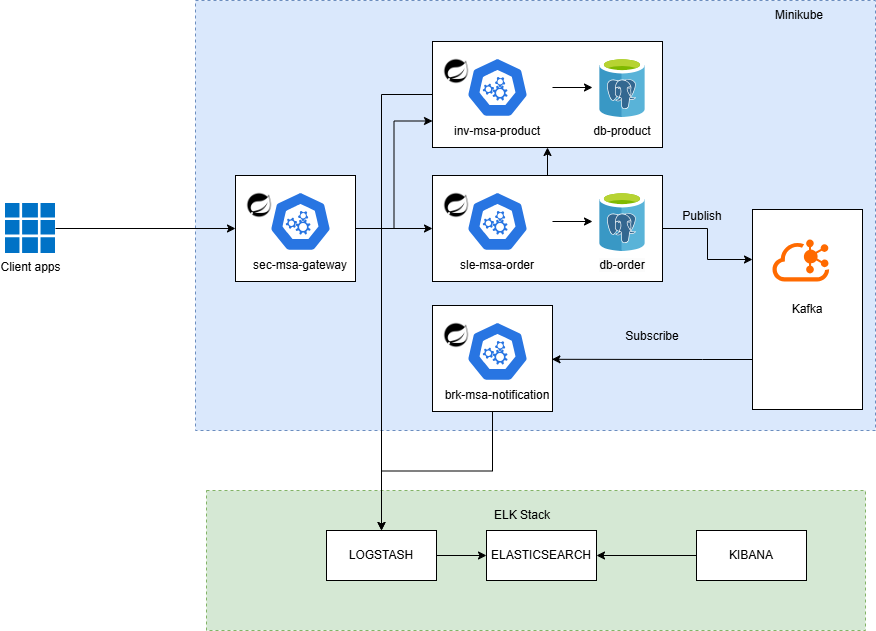

The diagram above was exported from draw.io. Its source (the exported page's mxGraphModel, read from the mxfile embedded in the PNG):
<mxGraphModel dx="2261" dy="746" grid="1" gridSize="10" guides="1" tooltips="1" connect="1" arrows="1" fold="1" page="1" pageScale="1" pageWidth="827" pageHeight="1169" math="0" shadow="0">
  <root>
    <mxCell id="0" />
    <mxCell id="1" parent="0" />
    <mxCell id="buif1MFp7HTIHVKxRIHd-83" value="" style="rounded=0;whiteSpace=wrap;html=1;fillColor=#d5e8d4;strokeColor=#82b366;dashed=1;" parent="1" vertex="1">
      <mxGeometry x="131" y="500" width="659" height="140" as="geometry" />
    </mxCell>
    <mxCell id="buif1MFp7HTIHVKxRIHd-66" value="" style="rounded=0;whiteSpace=wrap;html=1;fillColor=#dae8fc;strokeColor=#6c8ebf;dashed=1;" parent="1" vertex="1">
      <mxGeometry x="120" y="10" width="680" height="430" as="geometry" />
    </mxCell>
    <mxCell id="_kZsTkz-RuQdZVd-h44V-3" style="edgeStyle=orthogonalEdgeStyle;rounded=0;orthogonalLoop=1;jettySize=auto;html=1;" edge="1" parent="1" source="buif1MFp7HTIHVKxRIHd-46" target="buif1MFp7HTIHVKxRIHd-47">
      <mxGeometry relative="1" as="geometry" />
    </mxCell>
    <mxCell id="buif1MFp7HTIHVKxRIHd-46" value="" style="rounded=0;whiteSpace=wrap;html=1;" parent="1" vertex="1">
      <mxGeometry x="357" y="185" width="230" height="106" as="geometry" />
    </mxCell>
    <mxCell id="buif1MFp7HTIHVKxRIHd-23" value="Kafka" style="html=1;whiteSpace=wrap;" parent="1" vertex="1">
      <mxGeometry x="677" y="219" width="110" height="200" as="geometry" />
    </mxCell>
    <mxCell id="buif1MFp7HTIHVKxRIHd-24" style="edgeStyle=orthogonalEdgeStyle;rounded=0;orthogonalLoop=1;jettySize=auto;html=1;entryX=1;entryY=0.5;entryDx=0;entryDy=0;" parent="1" source="buif1MFp7HTIHVKxRIHd-25" target="buif1MFp7HTIHVKxRIHd-26" edge="1">
      <mxGeometry relative="1" as="geometry" />
    </mxCell>
    <mxCell id="buif1MFp7HTIHVKxRIHd-25" value="KIBANA" style="html=1;whiteSpace=wrap;" parent="1" vertex="1">
      <mxGeometry x="621" y="540" width="110" height="50" as="geometry" />
    </mxCell>
    <mxCell id="buif1MFp7HTIHVKxRIHd-26" value="ELASTICSEARCH" style="html=1;whiteSpace=wrap;" parent="1" vertex="1">
      <mxGeometry x="411" y="540" width="110" height="50" as="geometry" />
    </mxCell>
    <mxCell id="buif1MFp7HTIHVKxRIHd-27" style="edgeStyle=orthogonalEdgeStyle;rounded=0;orthogonalLoop=1;jettySize=auto;html=1;entryX=0;entryY=0.5;entryDx=0;entryDy=0;" parent="1" source="buif1MFp7HTIHVKxRIHd-28" target="buif1MFp7HTIHVKxRIHd-26" edge="1">
      <mxGeometry relative="1" as="geometry" />
    </mxCell>
    <mxCell id="buif1MFp7HTIHVKxRIHd-28" value="LOGSTASH" style="html=1;whiteSpace=wrap;" parent="1" vertex="1">
      <mxGeometry x="251" y="540" width="110" height="50" as="geometry" />
    </mxCell>
    <mxCell id="buif1MFp7HTIHVKxRIHd-30" value="&lt;span style=&quot;background-color: rgb(251, 251, 251);&quot;&gt;db-order&lt;/span&gt;" style="shape=image;whiteSpace=wrap;html=1;labelBackgroundColor=default;verticalAlign=top;verticalLabelPosition=bottom;sketch=0;aspect=fixed;points=[];image=img/lib/mscae/Azure_Database_for_PostgreSQL_servers.svg;" parent="1" vertex="1">
      <mxGeometry x="517" y="201" width="60" height="60" as="geometry" />
    </mxCell>
    <mxCell id="buif1MFp7HTIHVKxRIHd-31" value="sle-msa-order" style="rounded=0;whiteSpace=wrap;html=1;aspect=fixed;sketch=0;dashed=0;whitespace=wrap;verticalLabelPosition=bottom;verticalAlign=top;fillColor=#2875E2;strokeColor=#ffffff;points=[[0.005,0.63,0],[0.1,0.2,0],[0.9,0.2,0],[0.5,0,0],[0.995,0.63,0],[0.72,0.99,0],[0.5,1,0],[0.28,0.99,0]];shape=mxgraph.kubernetes.icon2;prIcon=api;" parent="1" vertex="1">
      <mxGeometry x="367" y="201" width="110" height="60" as="geometry" />
    </mxCell>
    <mxCell id="buif1MFp7HTIHVKxRIHd-34" style="edgeStyle=orthogonalEdgeStyle;rounded=0;orthogonalLoop=1;jettySize=auto;html=1;entryX=0;entryY=0.5;entryDx=0;entryDy=0;" parent="1" source="buif1MFp7HTIHVKxRIHd-31" target="buif1MFp7HTIHVKxRIHd-30" edge="1">
      <mxGeometry relative="1" as="geometry" />
    </mxCell>
    <mxCell id="buif1MFp7HTIHVKxRIHd-41" value="" style="shape=image;html=1;verticalAlign=top;verticalLabelPosition=bottom;labelBackgroundColor=#ffffff;imageAspect=0;aspect=fixed;image=https://cdn2.iconfinder.com/data/icons/boxicons-logos/24/bxl-spring-boot-128.png" parent="1" vertex="1">
      <mxGeometry x="367" y="201" width="28" height="28" as="geometry" />
    </mxCell>
    <mxCell id="buif1MFp7HTIHVKxRIHd-74" style="edgeStyle=orthogonalEdgeStyle;rounded=0;orthogonalLoop=1;jettySize=auto;html=1;entryX=0.5;entryY=0;entryDx=0;entryDy=0;" parent="1" source="buif1MFp7HTIHVKxRIHd-47" target="buif1MFp7HTIHVKxRIHd-28" edge="1">
      <mxGeometry relative="1" as="geometry">
        <Array as="points">
          <mxPoint x="306" y="104" />
        </Array>
      </mxGeometry>
    </mxCell>
    <mxCell id="buif1MFp7HTIHVKxRIHd-47" value="" style="rounded=0;whiteSpace=wrap;html=1;" parent="1" vertex="1">
      <mxGeometry x="357" y="51" width="230" height="106" as="geometry" />
    </mxCell>
    <mxCell id="buif1MFp7HTIHVKxRIHd-48" value="db-product" style="shape=image;whiteSpace=wrap;html=1;labelBackgroundColor=default;verticalAlign=top;verticalLabelPosition=bottom;sketch=0;aspect=fixed;points=[];image=img/lib/mscae/Azure_Database_for_PostgreSQL_servers.svg;" parent="1" vertex="1">
      <mxGeometry x="517" y="67" width="60" height="60" as="geometry" />
    </mxCell>
    <mxCell id="buif1MFp7HTIHVKxRIHd-49" value="inv-msa-product" style="rounded=0;whiteSpace=wrap;html=1;aspect=fixed;sketch=0;dashed=0;whitespace=wrap;verticalLabelPosition=bottom;verticalAlign=top;fillColor=#2875E2;strokeColor=#ffffff;points=[[0.005,0.63,0],[0.1,0.2,0],[0.9,0.2,0],[0.5,0,0],[0.995,0.63,0],[0.72,0.99,0],[0.5,1,0],[0.28,0.99,0]];shape=mxgraph.kubernetes.icon2;prIcon=api;" parent="1" vertex="1">
      <mxGeometry x="367" y="67" width="110" height="60" as="geometry" />
    </mxCell>
    <mxCell id="buif1MFp7HTIHVKxRIHd-50" style="edgeStyle=orthogonalEdgeStyle;rounded=0;orthogonalLoop=1;jettySize=auto;html=1;entryX=0;entryY=0.5;entryDx=0;entryDy=0;" parent="1" source="buif1MFp7HTIHVKxRIHd-49" target="buif1MFp7HTIHVKxRIHd-48" edge="1">
      <mxGeometry relative="1" as="geometry" />
    </mxCell>
    <mxCell id="buif1MFp7HTIHVKxRIHd-51" value="" style="shape=image;html=1;verticalAlign=top;verticalLabelPosition=bottom;labelBackgroundColor=#ffffff;imageAspect=0;aspect=fixed;image=https://cdn2.iconfinder.com/data/icons/boxicons-logos/24/bxl-spring-boot-128.png" parent="1" vertex="1">
      <mxGeometry x="367" y="67" width="28" height="28" as="geometry" />
    </mxCell>
    <mxCell id="buif1MFp7HTIHVKxRIHd-75" style="edgeStyle=orthogonalEdgeStyle;rounded=0;orthogonalLoop=1;jettySize=auto;html=1;entryX=0.5;entryY=0;entryDx=0;entryDy=0;" parent="1" source="buif1MFp7HTIHVKxRIHd-52" target="buif1MFp7HTIHVKxRIHd-28" edge="1">
      <mxGeometry relative="1" as="geometry" />
    </mxCell>
    <mxCell id="buif1MFp7HTIHVKxRIHd-52" value="" style="rounded=0;whiteSpace=wrap;html=1;" parent="1" vertex="1">
      <mxGeometry x="357" y="315" width="120" height="106" as="geometry" />
    </mxCell>
    <mxCell id="buif1MFp7HTIHVKxRIHd-54" value="brk-msa-notification" style="rounded=0;whiteSpace=wrap;html=1;aspect=fixed;sketch=0;dashed=0;whitespace=wrap;verticalLabelPosition=bottom;verticalAlign=top;fillColor=#2875E2;strokeColor=#ffffff;points=[[0.005,0.63,0],[0.1,0.2,0],[0.9,0.2,0],[0.5,0,0],[0.995,0.63,0],[0.72,0.99,0],[0.5,1,0],[0.28,0.99,0]];shape=mxgraph.kubernetes.icon2;prIcon=api;" parent="1" vertex="1">
      <mxGeometry x="367" y="331" width="110" height="60" as="geometry" />
    </mxCell>
    <mxCell id="buif1MFp7HTIHVKxRIHd-56" value="" style="shape=image;html=1;verticalAlign=top;verticalLabelPosition=bottom;labelBackgroundColor=#ffffff;imageAspect=0;aspect=fixed;image=https://cdn2.iconfinder.com/data/icons/boxicons-logos/24/bxl-spring-boot-128.png" parent="1" vertex="1">
      <mxGeometry x="367" y="331" width="28" height="28" as="geometry" />
    </mxCell>
    <mxCell id="buif1MFp7HTIHVKxRIHd-58" value="" style="points=[];aspect=fixed;html=1;align=center;shadow=0;dashed=0;fillColor=#FF6A00;strokeColor=none;shape=mxgraph.alibaba_cloud.kafka;" parent="1" vertex="1">
      <mxGeometry x="697" y="249" width="56.699999999999996" height="42" as="geometry" />
    </mxCell>
    <mxCell id="buif1MFp7HTIHVKxRIHd-59" style="edgeStyle=orthogonalEdgeStyle;rounded=0;orthogonalLoop=1;jettySize=auto;html=1;entryX=0;entryY=0.25;entryDx=0;entryDy=0;" parent="1" source="buif1MFp7HTIHVKxRIHd-46" target="buif1MFp7HTIHVKxRIHd-23" edge="1">
      <mxGeometry relative="1" as="geometry" />
    </mxCell>
    <mxCell id="buif1MFp7HTIHVKxRIHd-61" style="edgeStyle=orthogonalEdgeStyle;rounded=0;orthogonalLoop=1;jettySize=auto;html=1;entryX=0.995;entryY=0.63;entryDx=0;entryDy=0;entryPerimeter=0;" parent="1" source="buif1MFp7HTIHVKxRIHd-23" target="buif1MFp7HTIHVKxRIHd-54" edge="1">
      <mxGeometry relative="1" as="geometry">
        <Array as="points">
          <mxPoint x="627" y="369" />
          <mxPoint x="627" y="369" />
        </Array>
      </mxGeometry>
    </mxCell>
    <mxCell id="buif1MFp7HTIHVKxRIHd-63" value="Publish" style="text;html=1;align=center;verticalAlign=middle;whiteSpace=wrap;rounded=0;" parent="1" vertex="1">
      <mxGeometry x="597" y="211" width="60" height="30" as="geometry" />
    </mxCell>
    <mxCell id="buif1MFp7HTIHVKxRIHd-64" value="Subscribe" style="text;html=1;align=center;verticalAlign=middle;whiteSpace=wrap;rounded=0;" parent="1" vertex="1">
      <mxGeometry x="547" y="331" width="60" height="30" as="geometry" />
    </mxCell>
    <mxCell id="buif1MFp7HTIHVKxRIHd-69" value="Minikube" style="text;html=1;align=center;verticalAlign=middle;whiteSpace=wrap;rounded=0;" parent="1" vertex="1">
      <mxGeometry x="693.7" y="10" width="60" height="30" as="geometry" />
    </mxCell>
    <mxCell id="_kZsTkz-RuQdZVd-h44V-1" style="edgeStyle=orthogonalEdgeStyle;rounded=0;orthogonalLoop=1;jettySize=auto;html=1;entryX=0;entryY=0.5;entryDx=0;entryDy=0;" edge="1" parent="1" source="buif1MFp7HTIHVKxRIHd-71" target="buif1MFp7HTIHVKxRIHd-46">
      <mxGeometry relative="1" as="geometry" />
    </mxCell>
    <mxCell id="_kZsTkz-RuQdZVd-h44V-2" style="edgeStyle=orthogonalEdgeStyle;rounded=0;orthogonalLoop=1;jettySize=auto;html=1;entryX=0;entryY=0.75;entryDx=0;entryDy=0;" edge="1" parent="1" source="buif1MFp7HTIHVKxRIHd-71" target="buif1MFp7HTIHVKxRIHd-47">
      <mxGeometry relative="1" as="geometry" />
    </mxCell>
    <mxCell id="buif1MFp7HTIHVKxRIHd-71" value="" style="rounded=0;whiteSpace=wrap;html=1;" parent="1" vertex="1">
      <mxGeometry x="160" y="185" width="120" height="106" as="geometry" />
    </mxCell>
    <mxCell id="buif1MFp7HTIHVKxRIHd-72" value="sec-msa-gateway" style="rounded=0;whiteSpace=wrap;html=1;aspect=fixed;sketch=0;dashed=0;whitespace=wrap;verticalLabelPosition=bottom;verticalAlign=top;fillColor=#2875E2;strokeColor=#ffffff;points=[[0.005,0.63,0],[0.1,0.2,0],[0.9,0.2,0],[0.5,0,0],[0.995,0.63,0],[0.72,0.99,0],[0.5,1,0],[0.28,0.99,0]];shape=mxgraph.kubernetes.icon2;prIcon=api;" parent="1" vertex="1">
      <mxGeometry x="170" y="201" width="110" height="60" as="geometry" />
    </mxCell>
    <mxCell id="buif1MFp7HTIHVKxRIHd-73" value="" style="shape=image;html=1;verticalAlign=top;verticalLabelPosition=bottom;labelBackgroundColor=#ffffff;imageAspect=0;aspect=fixed;image=https://cdn2.iconfinder.com/data/icons/boxicons-logos/24/bxl-spring-boot-128.png" parent="1" vertex="1">
      <mxGeometry x="170" y="201" width="28" height="28" as="geometry" />
    </mxCell>
    <mxCell id="buif1MFp7HTIHVKxRIHd-80" style="edgeStyle=orthogonalEdgeStyle;rounded=0;orthogonalLoop=1;jettySize=auto;html=1;entryX=0;entryY=0.5;entryDx=0;entryDy=0;" parent="1" source="buif1MFp7HTIHVKxRIHd-79" target="buif1MFp7HTIHVKxRIHd-71" edge="1">
      <mxGeometry relative="1" as="geometry" />
    </mxCell>
    <mxCell id="buif1MFp7HTIHVKxRIHd-79" value="Client apps" style="image;sketch=0;aspect=fixed;html=1;points=[];align=center;fontSize=12;image=img/lib/mscae/Client_Apps.svg;" parent="1" vertex="1">
      <mxGeometry x="-70" y="213" width="50" height="50" as="geometry" />
    </mxCell>
    <mxCell id="buif1MFp7HTIHVKxRIHd-84" value="ELK Stack" style="text;html=1;align=center;verticalAlign=middle;whiteSpace=wrap;rounded=0;" parent="1" vertex="1">
      <mxGeometry x="417" y="510" width="60" height="30" as="geometry" />
    </mxCell>
  </root>
</mxGraphModel>